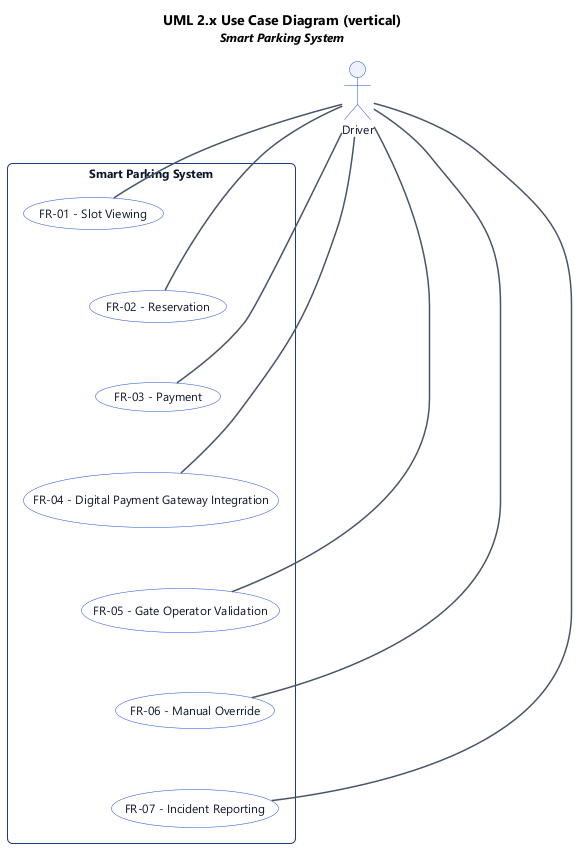

The diagram above was rendered by PlantUML. Its source (embedded in the PNG):
@startuml
' UML 2.x Use Case Diagram (PlantUML)
top to bottom direction

title UML 2.x Use Case Diagram (vertical)\n<size:12><i>Smart Parking System</i></size>

skinparam backgroundColor #FFFFFF
skinparam shadowing false
skinparam roundcorner 8
skinparam defaultFontName "Segoe UI", Helvetica, Arial, sans-serif
skinparam defaultFontSize 12
skinparam TitleFontSize 14
skinparam TitleFontStyle bold
skinparam rectangle {
  BackgroundColor #F8FAFC
  BorderColor #1e3a8a
  FontColor #0f172a
  RoundCorner 10
}
skinparam usecase {
  BackgroundColor #FFFFFF
  BorderColor #1d4ed8
  FontColor #0f172a
}
skinparam actor {
  BackgroundColor #EEF2FF
  BorderColor #1d4ed8
  FontColor #0f172a
}
skinparam arrow {
  Color #475569
  Thickness 1.5
}

' --- Actors (outside subject boundary) ---
actor "Driver" as act_0

' --- Subject (system boundary) & use cases ---
rectangle "Smart Parking System" {
  usecase "FR-01 - Slot Viewing" as uc_0
  usecase "FR-02 - Reservation" as uc_1
  usecase "FR-03 - Payment" as uc_2
  usecase "FR-04 - Digital Payment Gateway Integration" as uc_3
  usecase "FR-05 - Gate Operator Validation" as uc_4
  usecase "FR-06 - Manual Override" as uc_5
  usecase "FR-07 - Incident Reporting" as uc_6
  ' use case ordering hint (vertical)
  uc_0 -[hidden]down- uc_1
  uc_1 -[hidden]down- uc_2
  uc_2 -[hidden]down- uc_3
  uc_3 -[hidden]down- uc_4
  uc_4 -[hidden]down- uc_5
  uc_5 -[hidden]down- uc_6
}

' --- Associations (actor to use case) ---
act_0 -- uc_0
act_0 -- uc_1
act_0 -- uc_2
act_0 -- uc_3
act_0 -- uc_4
act_0 -- uc_5
act_0 -- uc_6

@enduml